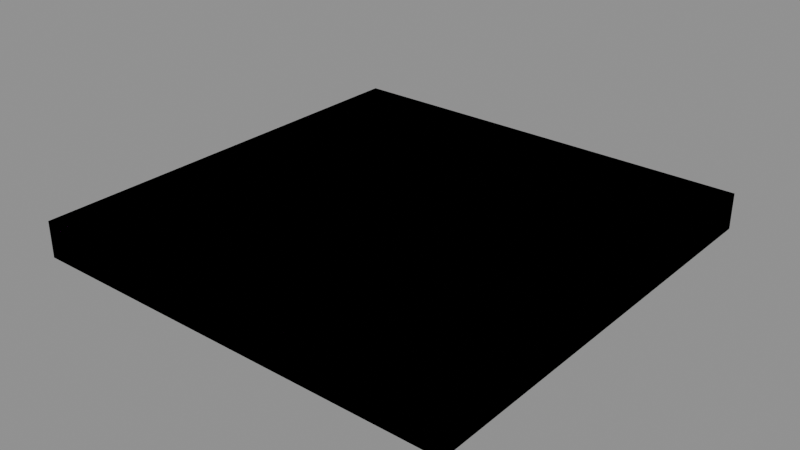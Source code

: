 # Source: Kit_Brick_Floor.blend  (saved by Blender 4.2.66; exported with 4.5.12 LTS)
import bpy
from mathutils import Matrix  # noqa: F401  (used for matrix-valued properties, if any)

bpy.ops.wm.read_factory_settings(use_empty=True)
scene = bpy.context.scene
scene.name = 'Scene'

# ---- images (referenced by path relative to the original .blend; pixels are not part of the script)
import os
ASSET_DIR = os.environ.get("B2B_ASSET_DIR", "")  # directory of the original .blend (textures are referenced by path, not embedded)
HERE = os.path.dirname(os.path.abspath(__file__))  # packed textures are extracted next to this script under _unpacked/

def load_image(name, relpath, width, height, colorspace="sRGB"):
    """Load a texture the original file referenced (path relative to the .blend, or extracted next to this script)."""
    p = next((c for c in (os.path.join(HERE, relpath), os.path.join(ASSET_DIR, relpath)) if relpath and os.path.exists(c)), "")
    if p:
        img = bpy.data.images.load(p, check_existing=True)
        img.name = name
    else:  # same state as the original file: an image datablock whose file is absent (Cycles renders it pink)
        img = bpy.data.images.new(name, width, height)
        img.source = "FILE"
        img.filepath = "//" + (relpath or name)
    img.colorspace_settings.name = colorspace
    return img
img_t_palette_256_png = load_image('T_Palette_256.png', 'T_Palette_256.png', 1024, 1024, 'sRGB')

# ---- materials (node trees are filled in below, after node groups)
mat_m_palette = bpy.data.materials.new('M_Palette')

# ---- material node trees
mat_m_palette.use_nodes = True; mat_m_palette.node_tree.nodes.clear()
_N = mat_m_palette.node_tree.nodes; _L = mat_m_palette.node_tree.links
n0 = _N.new('ShaderNodeBsdfPrincipled'); n0.name = 'Principled BSDF'; n0.location = (10, 300)
n1 = _N.new('ShaderNodeOutputMaterial'); n1.name = 'Material Output'; n1.location = (300, 300)
n2 = _N.new('ShaderNodeTexImage'); n2.name = 'Image Texture'; n2.location = (0, 0)
n2.image = img_t_palette_256_png
n2.interpolation = 'Closest'
_L.new(n0.outputs[0], n1.inputs[0])
_L.new(n2.outputs[0], n0.inputs[0])
n1.is_active_output = True

# ---- meshes
me_kit_brick_floor_lod0 = bpy.data.meshes.new('Kit_Brick_Floor_LOD0')
me_kit_brick_floor_lod0.from_pydata([(-1.47, -1.47, 0.0), (-1.47, -1.5, 0.03), (-1.5, -1.47, 0.03), (-1.47, -1.5, 0.22), (-1.47, -1.47, 0.25), (-1.5, -1.47, 0.22), (-1.47, 1.47, 0.0), (-1.5, 1.47, 0.03), (-1.47, 1.5, 0.03), (-1.47, 1.47, 0.25), (-1.47, 1.5, 0.22), (-1.5, 1.47, 0.22), (1.47, -1.47, 0.0), (1.5, -1.47, 0.03), (1.47, -1.5, 0.03), (1.47, -1.47, 0.25), (1.47, -1.5, 0.22), (1.5, -1.47, 0.22), (1.47, 1.47, 0.0), (1.47, 1.5, 0.03), (1.5, 1.47, 0.03), (1.47, 1.47, 0.25), (1.5, 1.47, 0.22), (1.47, 1.5, 0.22)], [], [(14, 16, 3, 1), (20, 22, 17, 13), (21, 9, 4, 15), (2, 5, 11, 7), (8, 10, 23, 19), (0, 1, 2), (3, 4, 5), (6, 7, 8), (9, 10, 11), (12, 13, 14), (15, 16, 17), (18, 19, 20), (21, 22, 23), (6, 0, 2, 7), (1, 3, 5, 2), (4, 9, 11, 5), (10, 8, 7, 11), (18, 6, 8, 19), (9, 21, 23, 10), (22, 20, 19, 23), (12, 18, 20, 13), (21, 15, 17, 22), (16, 14, 13, 17), (0, 12, 14, 1), (15, 4, 3, 16), (6, 18, 12, 0)])
_uv = me_kit_brick_floor_lod0.uv_layers.new(name='Float2')
_uv.uv.foreach_set('vector', [0.625, 0.875, 0.625, 0.875, 0.625, 0.875, 0.625, 0.875, 0.625, 0.875, 0.625, 0.875, 0.625, 0.875, 0.625, 0.875, 0.625, 0.875, 0.625, 0.875, 0.625, 0.875, 0.625, 0.875, 0.625, 0.875, 0.625, 0.875, 0.625, 0.875, 0.625, 0.875, 0.625, 0.875, 0.625, 0.875, 0.625, 0.875, 0.625, 0.875, 0.625, 0.875, 0.625, 0.875, 0.625, 0.875, 0.625, 0.875, 0.625, 0.875, 0.625, 0.875, 0.625, 0.875, 0.625, 0.875, 0.625, 0.875, 0.625, 0.875, 0.625, 0.875, 0.625, 0.875, 0.625, 0.875, 0.625, 0.875, 0.625, 0.875, 0.625, 0.875, 0.625, 0.875, 0.625, 0.875, 0.625, 0.875, 0.625, 0.875, 0.625, 0.875, 0.625, 0.875, 0.625, 0.875, 0.625, 0.875, 0.625, 0.875, 0.625, 0.875, 0.625, 0.875, 0.625, 0.875, 0.625, 0.875, 0.625, 0.875, 0.625, 0.875, 0.625, 0.875, 0.625, 0.875, 0.625, 0.875, 0.625, 0.875, 0.625, 0.875, 0.625, 0.875, 0.625, 0.875, 0.625, 0.875, 0.625, 0.875, 0.625, 0.875, 0.625, 0.875, 0.625, 0.875, 0.625, 0.875, 0.625, 0.875, 0.625, 0.875, 0.625, 0.875, 0.625, 0.875, 0.625, 0.875, 0.625, 0.875, 0.625, 0.875, 0.625, 0.875, 0.625, 0.875, 0.625, 0.875, 0.625, 0.875, 0.625, 0.875, 0.625, 0.875, 0.625, 0.875, 0.625, 0.875, 0.625, 0.875, 0.625, 0.875, 0.625, 0.875, 0.625, 0.875, 0.625, 0.875, 0.625, 0.875, 0.625, 0.875, 0.625, 0.875, 0.625, 0.875, 0.625, 0.875, 0.625, 0.875, 0.625, 0.875, 0.625, 0.875, 0.625, 0.875, 0.625, 0.875, 0.625, 0.875, 0.625, 0.875])
me_kit_brick_floor_lod0.materials.append(mat_m_palette)
me_kit_brick_floor_lod0.update()
me_kit_brick_floor_lod1 = bpy.data.meshes.new('Kit_Brick_Floor_LOD1')
me_kit_brick_floor_lod1.from_pydata([(-1.5, -1.5, 0.0), (-1.5, -1.5, 0.25), (-1.5, 1.5, 0.0), (-1.5, 1.5, 0.25), (1.5, -1.5, 0.0), (1.5, -1.5, 0.25), (1.5, 1.5, 0.0), (1.5, 1.5, 0.25)], [], [(0, 1, 3, 2), (2, 3, 7, 6), (6, 7, 5, 4), (4, 5, 1, 0), (2, 6, 4, 0), (7, 3, 1, 5)])
_uv = me_kit_brick_floor_lod1.uv_layers.new(name='Float2')
_uv.uv.foreach_set('vector', [0.625, 0.875, 0.625, 0.875, 0.625, 0.875, 0.625, 0.875, 0.625, 0.875, 0.625, 0.875, 0.625, 0.875, 0.625, 0.875, 0.625, 0.875, 0.625, 0.875, 0.625, 0.875, 0.625, 0.875, 0.625, 0.875, 0.625, 0.875, 0.625, 0.875, 0.625, 0.875, 0.625, 0.875, 0.625, 0.875, 0.625, 0.875, 0.625, 0.875, 0.625, 0.875, 0.625, 0.875, 0.625, 0.875, 0.625, 0.875])
me_kit_brick_floor_lod1.materials.append(mat_m_palette)
me_kit_brick_floor_lod1.update()
me_ucx_kit_brick_floor_lod0_01 = bpy.data.meshes.new('UCX_Kit_Brick_Floor_LOD0_01')
me_ucx_kit_brick_floor_lod0_01.from_pydata([(-1.5, -1.5, 0.0), (-1.5, -1.5, 0.25), (-1.5, 1.5, 0.0), (-1.5, 1.5, 0.25), (1.5, -1.5, 0.0), (1.5, -1.5, 0.25), (1.5, 1.5, 0.0), (1.5, 1.5, 0.25)], [], [(0, 1, 3, 2), (2, 3, 7, 6), (6, 7, 5, 4), (4, 5, 1, 0), (2, 6, 4, 0), (7, 3, 1, 5)])
me_ucx_kit_brick_floor_lod0_01.update()

# ---- objects
ob_kit_brick_floor = bpy.data.objects.new('Kit_Brick_Floor', None)
ob_kit_brick_floor_lod0 = bpy.data.objects.new('Kit_Brick_Floor_LOD0', me_kit_brick_floor_lod0)
ob_kit_brick_floor_lod1 = bpy.data.objects.new('Kit_Brick_Floor_LOD1', me_kit_brick_floor_lod1)
ob_ucx_kit_brick_floor_lod0_01 = bpy.data.objects.new('UCX_Kit_Brick_Floor_LOD0_01', me_ucx_kit_brick_floor_lod0_01)

# ---- transforms, parenting, visibility, modifiers, constraints
ob_kit_brick_floor.location = (0.0, 0.0, 0.0)
ob_kit_brick_floor.empty_display_size = 0.2
ob_kit_brick_floor_lod0.parent = ob_kit_brick_floor
ob_kit_brick_floor_lod0.location = (0.0, 0.0, 0.0)
ob_kit_brick_floor_lod1.parent = ob_kit_brick_floor
ob_kit_brick_floor_lod1.location = (0.0, 0.0, 0.0)
ob_ucx_kit_brick_floor_lod0_01.parent = ob_kit_brick_floor
ob_ucx_kit_brick_floor_lod0_01.location = (0.0, 0.0, 0.0)
ob_ucx_kit_brick_floor_lod0_01.display_type = 'WIRE'

# ---- collection membership
scene.collection.objects.link(ob_kit_brick_floor)
scene.collection.objects.link(ob_kit_brick_floor_lod0)
scene.collection.objects.link(ob_kit_brick_floor_lod1)
scene.collection.objects.link(ob_ucx_kit_brick_floor_lod0_01)

# ---- scene / render settings (as saved in the file)
scene.frame_start = 1; scene.frame_end = 250; scene.frame_set(1)
scene.render.engine = 'BLENDER_EEVEE_NEXT'
bpy.context.view_layer.update()

# ---- added for rendering (the .blend has no active camera and no usable light): camera, sun + grey world if the file has none
cam_auto = bpy.data.cameras.new('AutoCamera')
cam_auto.lens = 50.0
cam_auto.sensor_width = 36.0
cam_auto.clip_end = 1000.0
ob_auto_camera = bpy.data.objects.new('AutoCamera', cam_auto)
scene.collection.objects.link(ob_auto_camera)
ob_auto_camera.location = (3.9322, -4.71865, 3.27076)
ob_auto_camera.rotation_euler = (1.09748, -7.21219e-08, 0.694738)
scene.camera = ob_auto_camera
light_auto_sun = bpy.data.lights.new('AutoSun', 'SUN')
light_auto_sun.energy = 3.0
light_auto_sun.angle = 0.0523599
ob_auto_sun = bpy.data.objects.new('AutoSun', light_auto_sun)
scene.collection.objects.link(ob_auto_sun)
ob_auto_sun.rotation_euler = (0.872665, 0.174533, 0.523599)
if scene.world is None:
    world_auto = bpy.data.worlds.new('AutoWorld')
    world_auto.color = (0.3, 0.3, 0.3)
    scene.world = world_auto
bpy.context.view_layer.update()
